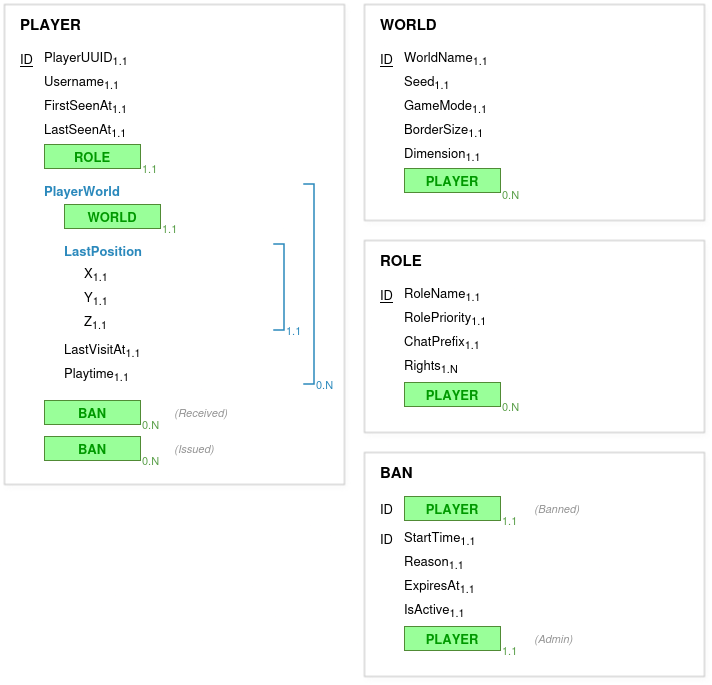

The diagram above was exported from draw.io. Its source (the exported page's mxGraphModel, read from the mxfile embedded in the PNG):
<mxGraphModel dx="1414" dy="906" grid="1" gridSize="10" guides="1" tooltips="1" connect="1" arrows="1" fold="1" page="1" pageScale="1" pageWidth="827" pageHeight="1169" background="light-dark(#FFFFFF,#FFFFFF)" math="0" shadow="0">
  <root>
    <mxCell id="0" />
    <mxCell id="1" parent="0" />
    <mxCell id="c2" parent="1" style="rounded=0;whiteSpace=wrap;html=1;container=1;collapsible=0;recursiveResize=0;shadow=1;verticalAlign=top;align=left;spacingLeft=14;spacingTop=4;fontStyle=1;fontSize=15;fontColor=light-dark(#000000,#000000);fillColor=light-dark(#FFFFFF,#FFFFFF);strokeColor=light-dark(#000000,#C1C1C1);" value="PLAYER" vertex="1">
      <mxGeometry height="480" width="340" x="30" y="20" as="geometry" />
    </mxCell>
    <mxCell id="c3" parent="c2" style="text;html=1;align=left;verticalAlign=middle;strokeColor=none;fillColor=none;fontSize=13;fontColor=light-dark(#000000,#000000);spacing=0;" value="&lt;u&gt;ID&lt;/u&gt;" vertex="1">
      <mxGeometry height="20" width="20" x="16" y="44" as="geometry" />
    </mxCell>
    <mxCell id="c4" parent="c2" style="text;html=1;align=left;verticalAlign=middle;strokeColor=none;fillColor=none;fontSize=13;fontColor=light-dark(#000000,#000000);spacing=0;" value="PlayerUUID&lt;sub&gt;1.1&lt;/sub&gt;" vertex="1">
      <mxGeometry height="20" width="170" x="40" y="44" as="geometry" />
    </mxCell>
    <mxCell id="c6" parent="c2" style="text;html=1;align=left;verticalAlign=middle;strokeColor=none;fillColor=none;fontSize=13;fontColor=light-dark(#000000,#000000);spacing=0;" value="Username&lt;sub&gt;1.1&lt;/sub&gt;" vertex="1">
      <mxGeometry height="20" width="170" x="40" y="68" as="geometry" />
    </mxCell>
    <mxCell id="c7" parent="c2" style="text;html=1;align=left;verticalAlign=middle;strokeColor=none;fillColor=none;fontSize=13;fontColor=light-dark(#000000,#000000);spacing=0;" value="FirstSeenAt&lt;sub&gt;1.1&lt;/sub&gt;" vertex="1">
      <mxGeometry height="20" width="170" x="40" y="92" as="geometry" />
    </mxCell>
    <mxCell id="c8" parent="c2" style="text;html=1;align=left;verticalAlign=middle;strokeColor=none;fillColor=none;fontSize=13;fontColor=light-dark(#000000,#000000);spacing=0;" value="LastSeenAt&lt;sub&gt;1.1&lt;/sub&gt;" vertex="1">
      <mxGeometry height="20" width="170" x="40" y="116" as="geometry" />
    </mxCell>
    <mxCell id="c9" parent="c2" style="rounded=0;whiteSpace=wrap;html=1;fillColor=light-dark(#E3F1DA,#99FF99);strokeColor=#5A9E3A;fontColor=light-dark(#000000,#009900);fontSize=13;fontStyle=1;" value="ROLE" vertex="1">
      <mxGeometry height="24" width="96" x="40" y="140" as="geometry" />
    </mxCell>
    <mxCell id="c10" parent="c2" style="text;html=1;align=left;verticalAlign=middle;strokeColor=none;fillColor=none;fontSize=13;fontColor=light-dark(#000000,#000000);spacing=0;fontSize=11;fontColor=#3C8C28;" value="1.1" vertex="1">
      <mxGeometry height="16" width="26" x="138" y="156" as="geometry" />
    </mxCell>
    <mxCell id="c11" parent="c2" style="text;html=1;align=left;verticalAlign=middle;strokeColor=none;fillColor=none;fontSize=13;fontColor=light-dark(#000000,#000000);spacing=0;fontColor=#2E9BD6;fontStyle=1;" value="PlayerWorld" vertex="1">
      <mxGeometry height="20" width="150" x="40" y="176" as="geometry" />
    </mxCell>
    <mxCell id="c13" parent="c2" style="rounded=0;whiteSpace=wrap;html=1;fillColor=light-dark(#E3F1DA,#99FF99);strokeColor=#5A9E3A;fontColor=light-dark(#000000,#009900);fontSize=13;fontStyle=1;" value="WORLD" vertex="1">
      <mxGeometry height="24" width="96" x="60" y="200" as="geometry" />
    </mxCell>
    <mxCell id="c14" parent="c2" style="text;html=1;align=left;verticalAlign=middle;strokeColor=none;fillColor=none;fontSize=13;fontColor=light-dark(#000000,#000000);spacing=0;fontSize=11;fontColor=#3C8C28;" value="1.1" vertex="1">
      <mxGeometry height="16" width="26" x="158" y="216" as="geometry" />
    </mxCell>
    <mxCell id="c15" parent="c2" style="text;html=1;align=left;verticalAlign=middle;strokeColor=none;fillColor=none;fontSize=13;fontColor=light-dark(#000000,#000000);spacing=0;fontColor=#2E9BD6;fontStyle=1;" value="LastPosition" vertex="1">
      <mxGeometry height="20" width="150" x="60" y="236" as="geometry" />
    </mxCell>
    <mxCell id="c16" parent="c2" style="text;html=1;align=left;verticalAlign=middle;strokeColor=none;fillColor=none;fontSize=13;fontColor=light-dark(#000000,#000000);spacing=0;" value="X&lt;sub&gt;1.1&lt;/sub&gt;" vertex="1">
      <mxGeometry height="20" width="170" x="80" y="260" as="geometry" />
    </mxCell>
    <mxCell id="c17" parent="c2" style="text;html=1;align=left;verticalAlign=middle;strokeColor=none;fillColor=none;fontSize=13;fontColor=light-dark(#000000,#000000);spacing=0;" value="Y&lt;sub&gt;1.1&lt;/sub&gt;" vertex="1">
      <mxGeometry height="20" width="170" x="80" y="284" as="geometry" />
    </mxCell>
    <mxCell id="c18" parent="c2" style="text;html=1;align=left;verticalAlign=middle;strokeColor=none;fillColor=none;fontSize=13;fontColor=light-dark(#000000,#000000);spacing=0;" value="Z&lt;sub&gt;1.1&lt;/sub&gt;" vertex="1">
      <mxGeometry height="20" width="170" x="80" y="308" as="geometry" />
    </mxCell>
    <mxCell id="c19" parent="c2" style="shape=partialRectangle;whiteSpace=wrap;html=1;top=1;right=1;bottom=1;left=0;fillColor=none;strokeColor=#2E9BD6;strokeWidth=1.5;fontColor=light-dark(#000000,#000000);" value="" vertex="1">
      <mxGeometry height="86" width="10" x="270" y="240" as="geometry" />
    </mxCell>
    <mxCell id="c20" parent="c2" style="text;html=1;align=left;verticalAlign=middle;strokeColor=none;fillColor=none;fontSize=13;fontColor=light-dark(#000000,#000000);spacing=0;fontSize=11;fontColor=#2E9BD6;" value="1.1" vertex="1">
      <mxGeometry height="16" width="26" x="282" y="318" as="geometry" />
    </mxCell>
    <mxCell id="c21" parent="c2" style="text;html=1;align=left;verticalAlign=middle;strokeColor=none;fillColor=none;fontSize=13;fontColor=light-dark(#000000,#000000);spacing=0;" value="LastVisitAt&lt;sub&gt;1.1&lt;/sub&gt;" vertex="1">
      <mxGeometry height="20" width="170" x="60" y="336" as="geometry" />
    </mxCell>
    <mxCell id="c22" parent="c2" style="text;html=1;align=left;verticalAlign=middle;strokeColor=none;fillColor=none;fontSize=13;fontColor=light-dark(#000000,#000000);spacing=0;" value="Playtime&lt;sub&gt;1.1&lt;/sub&gt;" vertex="1">
      <mxGeometry height="20" width="170" x="60" y="360" as="geometry" />
    </mxCell>
    <mxCell id="c23" parent="c2" style="shape=partialRectangle;whiteSpace=wrap;html=1;top=1;right=1;bottom=1;left=0;fillColor=none;strokeColor=#2E9BD6;strokeWidth=1.5;fontColor=light-dark(#000000,#000000);" value="" vertex="1">
      <mxGeometry height="200" width="10" x="300" y="180" as="geometry" />
    </mxCell>
    <mxCell id="c24" parent="c2" style="text;html=1;align=left;verticalAlign=middle;strokeColor=none;fillColor=none;fontSize=13;fontColor=light-dark(#000000,#000000);spacing=0;fontSize=11;fontColor=#2E9BD6;" value="0.N" vertex="1">
      <mxGeometry height="16" width="26" x="312" y="372" as="geometry" />
    </mxCell>
    <mxCell id="c25" parent="c2" style="rounded=0;whiteSpace=wrap;html=1;fillColor=light-dark(#E3F1DA,#99FF99);strokeColor=#5A9E3A;fontColor=light-dark(#000000,#009900);fontSize=13;fontStyle=1;" value="BAN" vertex="1">
      <mxGeometry height="24" width="96" x="40" y="396" as="geometry" />
    </mxCell>
    <mxCell id="c26" parent="c2" style="text;html=1;align=left;verticalAlign=middle;strokeColor=none;fillColor=none;fontSize=13;fontColor=light-dark(#000000,#000000);spacing=0;fontSize=11;fontColor=#3C8C28;" value="0.N" vertex="1">
      <mxGeometry height="16" width="26" x="138" y="412" as="geometry" />
    </mxCell>
    <mxCell id="c27" parent="c2" style="text;html=1;align=left;verticalAlign=middle;strokeColor=none;fillColor=none;fontSize=13;fontColor=light-dark(#000000,#000000);spacing=0;fontSize=11;fontColor=#666666;fontStyle=2;" value="(Received)" vertex="1">
      <mxGeometry height="20" width="90" x="170" y="398" as="geometry" />
    </mxCell>
    <mxCell id="c28" parent="c2" style="rounded=0;whiteSpace=wrap;html=1;fillColor=light-dark(#E3F1DA,#99FF99);strokeColor=#5A9E3A;fontColor=light-dark(#000000,#009900);fontSize=13;fontStyle=1;" value="BAN" vertex="1">
      <mxGeometry height="24" width="96" x="40" y="432" as="geometry" />
    </mxCell>
    <mxCell id="c29" parent="c2" style="text;html=1;align=left;verticalAlign=middle;strokeColor=none;fillColor=none;fontSize=13;fontColor=light-dark(#000000,#000000);spacing=0;fontSize=11;fontColor=#3C8C28;" value="0.N" vertex="1">
      <mxGeometry height="16" width="26" x="138" y="448" as="geometry" />
    </mxCell>
    <mxCell id="c30" parent="c2" style="text;html=1;align=left;verticalAlign=middle;strokeColor=none;fillColor=none;fontSize=13;fontColor=light-dark(#000000,#000000);spacing=0;fontSize=11;fontColor=#666666;fontStyle=2;" value="(Issued)" vertex="1">
      <mxGeometry height="20" width="90" x="170" y="434" as="geometry" />
    </mxCell>
    <mxCell id="c31" parent="1" style="rounded=0;whiteSpace=wrap;html=1;container=1;collapsible=0;recursiveResize=0;fillColor=light-dark(#FFFFFF,#FFFFFF);strokeColor=#333333;shadow=1;verticalAlign=top;align=left;spacingLeft=14;spacingTop=4;fontStyle=1;fontSize=15;fontColor=light-dark(#000000,#000000);" value="WORLD" vertex="1">
      <mxGeometry height="216" width="340" x="390" y="20" as="geometry" />
    </mxCell>
    <mxCell id="c32" parent="c31" style="text;html=1;align=left;verticalAlign=middle;strokeColor=none;fillColor=none;fontSize=13;fontColor=light-dark(#000000,#000000);spacing=0;" value="&lt;u&gt;ID&lt;/u&gt;" vertex="1">
      <mxGeometry height="20" width="20" x="16" y="44" as="geometry" />
    </mxCell>
    <mxCell id="c33" parent="c31" style="text;html=1;align=left;verticalAlign=middle;strokeColor=none;fillColor=none;fontSize=13;fontColor=light-dark(#000000,#000000);spacing=0;" value="WorldName&lt;sub&gt;1.1&lt;/sub&gt;" vertex="1">
      <mxGeometry height="20" width="170" x="40" y="44" as="geometry" />
    </mxCell>
    <mxCell id="c34" parent="c31" style="text;html=1;align=left;verticalAlign=middle;strokeColor=none;fillColor=none;fontSize=13;fontColor=light-dark(#000000,#000000);spacing=0;" value="Seed&lt;sub&gt;1.1&lt;/sub&gt;" vertex="1">
      <mxGeometry height="20" width="170" x="40" y="68" as="geometry" />
    </mxCell>
    <mxCell id="c35" parent="c31" style="text;html=1;align=left;verticalAlign=middle;strokeColor=none;fillColor=none;fontSize=13;fontColor=light-dark(#000000,#000000);spacing=0;" value="GameMode&lt;sub&gt;1.1&lt;/sub&gt;" vertex="1">
      <mxGeometry height="20" width="170" x="40" y="92" as="geometry" />
    </mxCell>
    <mxCell id="c36" parent="c31" style="text;html=1;align=left;verticalAlign=middle;strokeColor=none;fillColor=none;fontSize=13;fontColor=light-dark(#000000,#000000);spacing=0;" value="BorderSize&lt;sub&gt;1.1&lt;/sub&gt;" vertex="1">
      <mxGeometry height="20" width="170" x="40" y="116" as="geometry" />
    </mxCell>
    <mxCell id="c37" parent="c31" style="text;html=1;align=left;verticalAlign=middle;strokeColor=none;fillColor=none;fontSize=13;fontColor=light-dark(#000000,#000000);spacing=0;" value="Dimension&lt;sub&gt;1.1&lt;/sub&gt;" vertex="1">
      <mxGeometry height="20" width="170" x="40" y="140" as="geometry" />
    </mxCell>
    <mxCell id="c38" parent="c31" style="rounded=0;whiteSpace=wrap;html=1;fillColor=light-dark(#E3F1DA,#99FF99);strokeColor=#5A9E3A;fontColor=light-dark(#3C8C28,#009900);fontSize=13;fontStyle=1;" value="PLAYER" vertex="1">
      <mxGeometry height="24" width="96" x="40" y="164" as="geometry" />
    </mxCell>
    <mxCell id="c39" parent="c31" style="text;html=1;align=left;verticalAlign=middle;strokeColor=none;fillColor=none;fontSize=13;fontColor=#000000;spacing=0;fontSize=11;fontColor=#3C8C28;" value="0.N" vertex="1">
      <mxGeometry height="16" width="26" x="138" y="182" as="geometry" />
    </mxCell>
    <mxCell id="c40" parent="1" style="rounded=0;whiteSpace=wrap;html=1;container=1;collapsible=0;recursiveResize=0;fillColor=light-dark(#FFFFFF,#FFFFFF);strokeColor=#333333;shadow=1;verticalAlign=top;align=left;spacingLeft=14;spacingTop=4;fontStyle=1;fontSize=15;fontColor=light-dark(#000000,#000000);" value="ROLE" vertex="1">
      <mxGeometry height="192" width="340" x="390" y="256" as="geometry" />
    </mxCell>
    <mxCell id="c41" parent="c40" style="text;html=1;align=left;verticalAlign=middle;strokeColor=none;fillColor=light-dark(#FFFFFF,#FFFFFF);fontSize=13;fontColor=light-dark(#000000,#000000);spacing=0;" value="&lt;u&gt;ID&lt;/u&gt;" vertex="1">
      <mxGeometry height="20" width="20" x="16" y="44" as="geometry" />
    </mxCell>
    <mxCell id="c42" parent="c40" style="text;html=1;align=left;verticalAlign=middle;strokeColor=none;fillColor=light-dark(#FFFFFF,#FFFFFF);fontSize=13;fontColor=light-dark(#000000,#000000);spacing=0;" value="RoleName&lt;sub&gt;1.1&lt;/sub&gt;" vertex="1">
      <mxGeometry height="20" width="170" x="40" y="44" as="geometry" />
    </mxCell>
    <mxCell id="c43" parent="c40" style="text;html=1;align=left;verticalAlign=middle;strokeColor=none;fillColor=light-dark(#FFFFFF,#FFFFFF);fontSize=13;fontColor=light-dark(#000000,#000000);spacing=0;" value="RolePriority&lt;sub&gt;1.1&lt;/sub&gt;" vertex="1">
      <mxGeometry height="20" width="170" x="40" y="68" as="geometry" />
    </mxCell>
    <mxCell id="c44" parent="c40" style="text;html=1;align=left;verticalAlign=middle;strokeColor=none;fillColor=light-dark(#FFFFFF,#FFFFFF);fontSize=13;fontColor=light-dark(#000000,#000000);spacing=0;" value="ChatPrefix&lt;sub&gt;1.1&lt;/sub&gt;" vertex="1">
      <mxGeometry height="20" width="170" x="40" y="92" as="geometry" />
    </mxCell>
    <mxCell id="c45" parent="c40" style="text;html=1;align=left;verticalAlign=middle;strokeColor=none;fillColor=light-dark(#FFFFFF,#FFFFFF);fontSize=13;fontColor=light-dark(#000000,#000000);spacing=0;" value="Rights&lt;sub&gt;1.N&lt;/sub&gt;" vertex="1">
      <mxGeometry height="20" width="170" x="40" y="116" as="geometry" />
    </mxCell>
    <mxCell id="c46" parent="c40" style="rounded=0;whiteSpace=wrap;html=1;fillColor=light-dark(#FFFFFF,#99FF99);strokeColor=#5A9E3A;fontColor=light-dark(#000000,#009900);fontSize=13;fontStyle=1;" value="PLAYER" vertex="1">
      <mxGeometry height="24" width="96" x="40" y="142" as="geometry" />
    </mxCell>
    <mxCell id="c47" parent="c40" style="text;html=1;align=left;verticalAlign=middle;strokeColor=none;fillColor=light-dark(#FFFFFF,#FFFFFF);fontSize=13;fontColor=light-dark(#000000,#000000);spacing=0;fontSize=11;fontColor=#3C8C28;" value="0.N" vertex="1">
      <mxGeometry height="16" width="26" x="138" y="158" as="geometry" />
    </mxCell>
    <mxCell id="c48" parent="1" style="rounded=0;whiteSpace=wrap;html=1;container=1;collapsible=0;recursiveResize=0;fillColor=light-dark(#FFFFFF,#FFFFFF);strokeColor=#333333;shadow=1;verticalAlign=top;align=left;spacingLeft=14;spacingTop=4;fontStyle=1;fontSize=15;fontColor=light-dark(#000000,#000000);" value="BAN" vertex="1">
      <mxGeometry height="224" width="340" x="390" y="468" as="geometry" />
    </mxCell>
    <mxCell id="c49" parent="c48" style="text;html=1;align=left;verticalAlign=middle;strokeColor=none;fillColor=light-dark(#FFFFFF,#FFFFFF);fontSize=13;fontColor=light-dark(#000000,#000000);spacing=0;" value="ID" vertex="1">
      <mxGeometry height="20" width="20" x="16" y="46" as="geometry" />
    </mxCell>
    <mxCell id="c50" parent="c48" style="rounded=0;whiteSpace=wrap;html=1;fillColor=light-dark(#FFFFFF,#99FF99);strokeColor=#5A9E3A;fontColor=light-dark(#000000,#009900);fontSize=13;fontStyle=1;" value="PLAYER" vertex="1">
      <mxGeometry height="24" width="96" x="40" y="44" as="geometry" />
    </mxCell>
    <mxCell id="c51" parent="c48" style="text;html=1;align=left;verticalAlign=middle;strokeColor=none;fillColor=light-dark(#FFFFFF,#FFFFFF);fontSize=13;fontColor=light-dark(#000000,#000000);spacing=0;fontSize=11;fontColor=#3C8C28;" value="1.1" vertex="1">
      <mxGeometry height="16" width="26" x="138" y="60" as="geometry" />
    </mxCell>
    <mxCell id="c52" parent="c48" style="text;html=1;align=left;verticalAlign=middle;strokeColor=none;fillColor=light-dark(#FFFFFF,#FFFFFF);fontSize=13;fontColor=light-dark(#000000,#000000);spacing=0;fontSize=11;fontColor=#666666;fontStyle=2;" value="(Banned)" vertex="1">
      <mxGeometry height="20" width="90" x="170" y="46" as="geometry" />
    </mxCell>
    <mxCell id="c53" parent="c48" style="text;html=1;align=left;verticalAlign=middle;strokeColor=none;fillColor=light-dark(#FFFFFF,#FFFFFF);fontSize=13;fontColor=light-dark(#000000,#000000);spacing=0;" value="ID" vertex="1">
      <mxGeometry height="20" width="20" x="16" y="76" as="geometry" />
    </mxCell>
    <mxCell id="c54" parent="c48" style="text;html=1;align=left;verticalAlign=middle;strokeColor=none;fillColor=light-dark(#FFFFFF,#FFFFFF);fontSize=13;fontColor=light-dark(#000000,#000000);spacing=0;" value="StartTime&lt;sub&gt;1.1&lt;/sub&gt;" vertex="1">
      <mxGeometry height="20" width="170" x="40" y="76" as="geometry" />
    </mxCell>
    <mxCell id="c55" parent="c48" style="text;html=1;align=left;verticalAlign=middle;strokeColor=none;fillColor=light-dark(#FFFFFF,#FFFFFF);fontSize=13;fontColor=light-dark(#000000,#000000);spacing=0;" value="Reason&lt;sub&gt;1.1&lt;/sub&gt;" vertex="1">
      <mxGeometry height="20" width="170" x="40" y="100" as="geometry" />
    </mxCell>
    <mxCell id="c56" parent="c48" style="text;html=1;align=left;verticalAlign=middle;strokeColor=none;fillColor=light-dark(#FFFFFF,#FFFFFF);fontSize=13;fontColor=light-dark(#000000,#000000);spacing=0;" value="ExpiresAt&lt;sub&gt;1.1&lt;/sub&gt;" vertex="1">
      <mxGeometry height="20" width="170" x="40" y="124" as="geometry" />
    </mxCell>
    <mxCell id="c57" parent="c48" style="text;html=1;align=left;verticalAlign=middle;strokeColor=none;fillColor=light-dark(#FFFFFF,#FFFFFF);fontSize=13;fontColor=light-dark(#000000,#000000);spacing=0;" value="IsActive&lt;sub&gt;1.1&lt;/sub&gt;" vertex="1">
      <mxGeometry height="20" width="170" x="40" y="148" as="geometry" />
    </mxCell>
    <mxCell id="c58" parent="c48" style="rounded=0;whiteSpace=wrap;html=1;fillColor=light-dark(#FFFFFF,#99FF99);strokeColor=#5A9E3A;fontColor=light-dark(#000000,#009900);fontSize=13;fontStyle=1;" value="PLAYER" vertex="1">
      <mxGeometry height="24" width="96" x="40" y="174" as="geometry" />
    </mxCell>
    <mxCell id="c59" parent="c48" style="text;html=1;align=left;verticalAlign=middle;strokeColor=none;fillColor=light-dark(#FFFFFF,#FFFFFF);fontSize=13;fontColor=light-dark(#000000,#000000);spacing=0;fontSize=11;fontColor=#3C8C28;" value="1.1" vertex="1">
      <mxGeometry height="16" width="26" x="138" y="190" as="geometry" />
    </mxCell>
    <mxCell id="c60" parent="c48" style="text;html=1;align=left;verticalAlign=middle;strokeColor=none;fillColor=light-dark(#FFFFFF,#FFFFFF);fontSize=13;fontColor=light-dark(#000000,#000000);spacing=0;fontSize=11;fontColor=#666666;fontStyle=2;" value="(Admin)" vertex="1">
      <mxGeometry height="20" width="90" x="170" y="176" as="geometry" />
    </mxCell>
  </root>
</mxGraphModel>